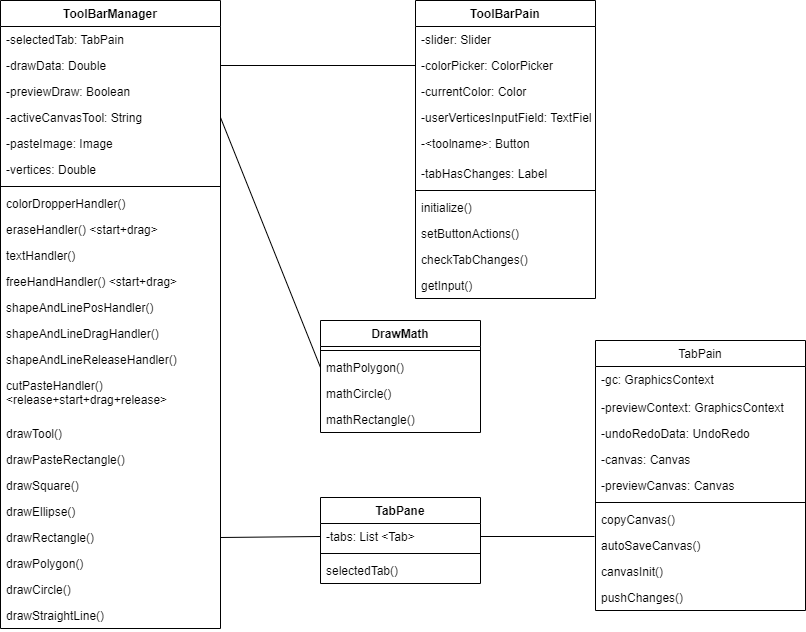

The diagram above was exported from draw.io. Its source (the exported page's mxGraphModel, read from the mxfile embedded in the PNG):
<mxGraphModel dx="1269" dy="719" grid="1" gridSize="10" guides="1" tooltips="1" connect="1" arrows="1" fold="1" page="1" pageScale="1" pageWidth="850" pageHeight="1100" math="0" shadow="0">
  <root>
    <mxCell id="0" />
    <mxCell id="1" parent="0" />
    <mxCell id="APFQTVrBIGLnxLd6OgU0-1" value="ToolBarPain" style="swimlane;fontStyle=1;align=center;verticalAlign=top;childLayout=stackLayout;horizontal=1;startSize=26;horizontalStack=0;resizeParent=1;resizeParentMax=0;resizeLast=0;collapsible=1;marginBottom=0;" vertex="1" parent="1">
      <mxGeometry x="435" y="10" width="180" height="298" as="geometry" />
    </mxCell>
    <mxCell id="APFQTVrBIGLnxLd6OgU0-2" value="-slider: Slider" style="text;strokeColor=none;fillColor=none;align=left;verticalAlign=top;spacingLeft=4;spacingRight=4;overflow=hidden;rotatable=0;points=[[0,0.5],[1,0.5]];portConstraint=eastwest;" vertex="1" parent="APFQTVrBIGLnxLd6OgU0-1">
      <mxGeometry y="26" width="180" height="26" as="geometry" />
    </mxCell>
    <mxCell id="APFQTVrBIGLnxLd6OgU0-49" value="-colorPicker: ColorPicker" style="text;strokeColor=none;fillColor=none;align=left;verticalAlign=top;spacingLeft=4;spacingRight=4;overflow=hidden;rotatable=0;points=[[0,0.5],[1,0.5]];portConstraint=eastwest;" vertex="1" parent="APFQTVrBIGLnxLd6OgU0-1">
      <mxGeometry y="52" width="180" height="26" as="geometry" />
    </mxCell>
    <mxCell id="APFQTVrBIGLnxLd6OgU0-50" value="-currentColor: Color" style="text;strokeColor=none;fillColor=none;align=left;verticalAlign=top;spacingLeft=4;spacingRight=4;overflow=hidden;rotatable=0;points=[[0,0.5],[1,0.5]];portConstraint=eastwest;" vertex="1" parent="APFQTVrBIGLnxLd6OgU0-1">
      <mxGeometry y="78" width="180" height="26" as="geometry" />
    </mxCell>
    <mxCell id="APFQTVrBIGLnxLd6OgU0-48" value="-userVerticesInputField: TextField" style="text;strokeColor=none;fillColor=none;align=left;verticalAlign=top;spacingLeft=4;spacingRight=4;overflow=hidden;rotatable=0;points=[[0,0.5],[1,0.5]];portConstraint=eastwest;" vertex="1" parent="APFQTVrBIGLnxLd6OgU0-1">
      <mxGeometry y="104" width="180" height="26" as="geometry" />
    </mxCell>
    <mxCell id="APFQTVrBIGLnxLd6OgU0-51" value="-&lt;toolname&gt;: Button" style="text;strokeColor=none;fillColor=none;align=left;verticalAlign=top;spacingLeft=4;spacingRight=4;overflow=hidden;rotatable=0;points=[[0,0.5],[1,0.5]];portConstraint=eastwest;" vertex="1" parent="APFQTVrBIGLnxLd6OgU0-1">
      <mxGeometry y="130" width="180" height="30" as="geometry" />
    </mxCell>
    <mxCell id="APFQTVrBIGLnxLd6OgU0-47" value="-tabHasChanges: Label" style="text;strokeColor=none;fillColor=none;align=left;verticalAlign=top;spacingLeft=4;spacingRight=4;overflow=hidden;rotatable=0;points=[[0,0.5],[1,0.5]];portConstraint=eastwest;" vertex="1" parent="APFQTVrBIGLnxLd6OgU0-1">
      <mxGeometry y="160" width="180" height="26" as="geometry" />
    </mxCell>
    <mxCell id="APFQTVrBIGLnxLd6OgU0-3" value="" style="line;strokeWidth=1;fillColor=none;align=left;verticalAlign=middle;spacingTop=-1;spacingLeft=3;spacingRight=3;rotatable=0;labelPosition=right;points=[];portConstraint=eastwest;" vertex="1" parent="APFQTVrBIGLnxLd6OgU0-1">
      <mxGeometry y="186" width="180" height="8" as="geometry" />
    </mxCell>
    <mxCell id="APFQTVrBIGLnxLd6OgU0-53" value="initialize()" style="text;strokeColor=none;fillColor=none;align=left;verticalAlign=top;spacingLeft=4;spacingRight=4;overflow=hidden;rotatable=0;points=[[0,0.5],[1,0.5]];portConstraint=eastwest;" vertex="1" parent="APFQTVrBIGLnxLd6OgU0-1">
      <mxGeometry y="194" width="180" height="26" as="geometry" />
    </mxCell>
    <mxCell id="APFQTVrBIGLnxLd6OgU0-55" value="setButtonActions()" style="text;strokeColor=none;fillColor=none;align=left;verticalAlign=top;spacingLeft=4;spacingRight=4;overflow=hidden;rotatable=0;points=[[0,0.5],[1,0.5]];portConstraint=eastwest;" vertex="1" parent="APFQTVrBIGLnxLd6OgU0-1">
      <mxGeometry y="220" width="180" height="26" as="geometry" />
    </mxCell>
    <mxCell id="APFQTVrBIGLnxLd6OgU0-54" value="checkTabChanges()" style="text;strokeColor=none;fillColor=none;align=left;verticalAlign=top;spacingLeft=4;spacingRight=4;overflow=hidden;rotatable=0;points=[[0,0.5],[1,0.5]];portConstraint=eastwest;" vertex="1" parent="APFQTVrBIGLnxLd6OgU0-1">
      <mxGeometry y="246" width="180" height="26" as="geometry" />
    </mxCell>
    <mxCell id="APFQTVrBIGLnxLd6OgU0-52" value="getInput()" style="text;strokeColor=none;fillColor=none;align=left;verticalAlign=top;spacingLeft=4;spacingRight=4;overflow=hidden;rotatable=0;points=[[0,0.5],[1,0.5]];portConstraint=eastwest;" vertex="1" parent="APFQTVrBIGLnxLd6OgU0-1">
      <mxGeometry y="272" width="180" height="26" as="geometry" />
    </mxCell>
    <mxCell id="APFQTVrBIGLnxLd6OgU0-5" value="ToolBarManager" style="swimlane;fontStyle=1;align=center;verticalAlign=top;childLayout=stackLayout;horizontal=1;startSize=26;horizontalStack=0;resizeParent=1;resizeParentMax=0;resizeLast=0;collapsible=1;marginBottom=0;" vertex="1" parent="1">
      <mxGeometry x="20" y="10" width="220" height="628" as="geometry" />
    </mxCell>
    <mxCell id="APFQTVrBIGLnxLd6OgU0-6" value="-selectedTab: TabPain" style="text;strokeColor=none;fillColor=none;align=left;verticalAlign=top;spacingLeft=4;spacingRight=4;overflow=hidden;rotatable=0;points=[[0,0.5],[1,0.5]];portConstraint=eastwest;" vertex="1" parent="APFQTVrBIGLnxLd6OgU0-5">
      <mxGeometry y="26" width="220" height="26" as="geometry" />
    </mxCell>
    <mxCell id="APFQTVrBIGLnxLd6OgU0-57" value="-drawData: Double" style="text;strokeColor=none;fillColor=none;align=left;verticalAlign=top;spacingLeft=4;spacingRight=4;overflow=hidden;rotatable=0;points=[[0,0.5],[1,0.5]];portConstraint=eastwest;" vertex="1" parent="APFQTVrBIGLnxLd6OgU0-5">
      <mxGeometry y="52" width="220" height="26" as="geometry" />
    </mxCell>
    <mxCell id="APFQTVrBIGLnxLd6OgU0-60" value="-previewDraw: Boolean" style="text;strokeColor=none;fillColor=none;align=left;verticalAlign=top;spacingLeft=4;spacingRight=4;overflow=hidden;rotatable=0;points=[[0,0.5],[1,0.5]];portConstraint=eastwest;" vertex="1" parent="APFQTVrBIGLnxLd6OgU0-5">
      <mxGeometry y="78" width="220" height="26" as="geometry" />
    </mxCell>
    <mxCell id="APFQTVrBIGLnxLd6OgU0-61" value="-activeCanvasTool: String" style="text;strokeColor=none;fillColor=none;align=left;verticalAlign=top;spacingLeft=4;spacingRight=4;overflow=hidden;rotatable=0;points=[[0,0.5],[1,0.5]];portConstraint=eastwest;" vertex="1" parent="APFQTVrBIGLnxLd6OgU0-5">
      <mxGeometry y="104" width="220" height="26" as="geometry" />
    </mxCell>
    <mxCell id="APFQTVrBIGLnxLd6OgU0-62" value="-pasteImage: Image" style="text;strokeColor=none;fillColor=none;align=left;verticalAlign=top;spacingLeft=4;spacingRight=4;overflow=hidden;rotatable=0;points=[[0,0.5],[1,0.5]];portConstraint=eastwest;" vertex="1" parent="APFQTVrBIGLnxLd6OgU0-5">
      <mxGeometry y="130" width="220" height="26" as="geometry" />
    </mxCell>
    <mxCell id="APFQTVrBIGLnxLd6OgU0-56" value="-vertices: Double" style="text;strokeColor=none;fillColor=none;align=left;verticalAlign=top;spacingLeft=4;spacingRight=4;overflow=hidden;rotatable=0;points=[[0,0.5],[1,0.5]];portConstraint=eastwest;" vertex="1" parent="APFQTVrBIGLnxLd6OgU0-5">
      <mxGeometry y="156" width="220" height="26" as="geometry" />
    </mxCell>
    <mxCell id="APFQTVrBIGLnxLd6OgU0-7" value="" style="line;strokeWidth=1;fillColor=none;align=left;verticalAlign=middle;spacingTop=-1;spacingLeft=3;spacingRight=3;rotatable=0;labelPosition=right;points=[];portConstraint=eastwest;" vertex="1" parent="APFQTVrBIGLnxLd6OgU0-5">
      <mxGeometry y="182" width="220" height="8" as="geometry" />
    </mxCell>
    <mxCell id="APFQTVrBIGLnxLd6OgU0-63" value="colorDropperHandler()" style="text;strokeColor=none;fillColor=none;align=left;verticalAlign=top;spacingLeft=4;spacingRight=4;overflow=hidden;rotatable=0;points=[[0,0.5],[1,0.5]];portConstraint=eastwest;" vertex="1" parent="APFQTVrBIGLnxLd6OgU0-5">
      <mxGeometry y="190" width="220" height="26" as="geometry" />
    </mxCell>
    <mxCell id="APFQTVrBIGLnxLd6OgU0-64" value="eraseHandler() &lt;start+drag&gt;" style="text;strokeColor=none;fillColor=none;align=left;verticalAlign=top;spacingLeft=4;spacingRight=4;overflow=hidden;rotatable=0;points=[[0,0.5],[1,0.5]];portConstraint=eastwest;" vertex="1" parent="APFQTVrBIGLnxLd6OgU0-5">
      <mxGeometry y="216" width="220" height="26" as="geometry" />
    </mxCell>
    <mxCell id="APFQTVrBIGLnxLd6OgU0-65" value="textHandler()" style="text;strokeColor=none;fillColor=none;align=left;verticalAlign=top;spacingLeft=4;spacingRight=4;overflow=hidden;rotatable=0;points=[[0,0.5],[1,0.5]];portConstraint=eastwest;" vertex="1" parent="APFQTVrBIGLnxLd6OgU0-5">
      <mxGeometry y="242" width="220" height="26" as="geometry" />
    </mxCell>
    <mxCell id="APFQTVrBIGLnxLd6OgU0-8" value="freeHandHandler() &lt;start+drag&gt;" style="text;strokeColor=none;fillColor=none;align=left;verticalAlign=top;spacingLeft=4;spacingRight=4;overflow=hidden;rotatable=0;points=[[0,0.5],[1,0.5]];portConstraint=eastwest;" vertex="1" parent="APFQTVrBIGLnxLd6OgU0-5">
      <mxGeometry y="268" width="220" height="26" as="geometry" />
    </mxCell>
    <mxCell id="APFQTVrBIGLnxLd6OgU0-66" value="shapeAndLinePosHandler()" style="text;strokeColor=none;fillColor=none;align=left;verticalAlign=top;spacingLeft=4;spacingRight=4;overflow=hidden;rotatable=0;points=[[0,0.5],[1,0.5]];portConstraint=eastwest;" vertex="1" parent="APFQTVrBIGLnxLd6OgU0-5">
      <mxGeometry y="294" width="220" height="26" as="geometry" />
    </mxCell>
    <mxCell id="APFQTVrBIGLnxLd6OgU0-70" value="shapeAndLineDragHandler()" style="text;strokeColor=none;fillColor=none;align=left;verticalAlign=top;spacingLeft=4;spacingRight=4;overflow=hidden;rotatable=0;points=[[0,0.5],[1,0.5]];portConstraint=eastwest;" vertex="1" parent="APFQTVrBIGLnxLd6OgU0-5">
      <mxGeometry y="320" width="220" height="26" as="geometry" />
    </mxCell>
    <mxCell id="APFQTVrBIGLnxLd6OgU0-69" value="shapeAndLineReleaseHandler()" style="text;strokeColor=none;fillColor=none;align=left;verticalAlign=top;spacingLeft=4;spacingRight=4;overflow=hidden;rotatable=0;points=[[0,0.5],[1,0.5]];portConstraint=eastwest;" vertex="1" parent="APFQTVrBIGLnxLd6OgU0-5">
      <mxGeometry y="346" width="220" height="26" as="geometry" />
    </mxCell>
    <mxCell id="APFQTVrBIGLnxLd6OgU0-67" value="cutPasteHandler() &#10;&lt;release+start+drag+release&gt;" style="text;strokeColor=none;fillColor=none;align=left;verticalAlign=top;spacingLeft=4;spacingRight=4;overflow=hidden;rotatable=0;points=[[0,0.5],[1,0.5]];portConstraint=eastwest;" vertex="1" parent="APFQTVrBIGLnxLd6OgU0-5">
      <mxGeometry y="372" width="220" height="48" as="geometry" />
    </mxCell>
    <mxCell id="APFQTVrBIGLnxLd6OgU0-72" value="drawTool()" style="text;strokeColor=none;fillColor=none;align=left;verticalAlign=top;spacingLeft=4;spacingRight=4;overflow=hidden;rotatable=0;points=[[0,0.5],[1,0.5]];portConstraint=eastwest;" vertex="1" parent="APFQTVrBIGLnxLd6OgU0-5">
      <mxGeometry y="420" width="220" height="26" as="geometry" />
    </mxCell>
    <mxCell id="APFQTVrBIGLnxLd6OgU0-79" value="drawPasteRectangle()" style="text;strokeColor=none;fillColor=none;align=left;verticalAlign=top;spacingLeft=4;spacingRight=4;overflow=hidden;rotatable=0;points=[[0,0.5],[1,0.5]];portConstraint=eastwest;" vertex="1" parent="APFQTVrBIGLnxLd6OgU0-5">
      <mxGeometry y="446" width="220" height="26" as="geometry" />
    </mxCell>
    <mxCell id="APFQTVrBIGLnxLd6OgU0-75" value="drawSquare()" style="text;strokeColor=none;fillColor=none;align=left;verticalAlign=top;spacingLeft=4;spacingRight=4;overflow=hidden;rotatable=0;points=[[0,0.5],[1,0.5]];portConstraint=eastwest;" vertex="1" parent="APFQTVrBIGLnxLd6OgU0-5">
      <mxGeometry y="472" width="220" height="26" as="geometry" />
    </mxCell>
    <mxCell id="APFQTVrBIGLnxLd6OgU0-74" value="drawEllipse()" style="text;strokeColor=none;fillColor=none;align=left;verticalAlign=top;spacingLeft=4;spacingRight=4;overflow=hidden;rotatable=0;points=[[0,0.5],[1,0.5]];portConstraint=eastwest;" vertex="1" parent="APFQTVrBIGLnxLd6OgU0-5">
      <mxGeometry y="498" width="220" height="26" as="geometry" />
    </mxCell>
    <mxCell id="APFQTVrBIGLnxLd6OgU0-76" value="drawRectangle()" style="text;strokeColor=none;fillColor=none;align=left;verticalAlign=top;spacingLeft=4;spacingRight=4;overflow=hidden;rotatable=0;points=[[0,0.5],[1,0.5]];portConstraint=eastwest;" vertex="1" parent="APFQTVrBIGLnxLd6OgU0-5">
      <mxGeometry y="524" width="220" height="26" as="geometry" />
    </mxCell>
    <mxCell id="APFQTVrBIGLnxLd6OgU0-77" value="drawPolygon()" style="text;strokeColor=none;fillColor=none;align=left;verticalAlign=top;spacingLeft=4;spacingRight=4;overflow=hidden;rotatable=0;points=[[0,0.5],[1,0.5]];portConstraint=eastwest;" vertex="1" parent="APFQTVrBIGLnxLd6OgU0-5">
      <mxGeometry y="550" width="220" height="26" as="geometry" />
    </mxCell>
    <mxCell id="APFQTVrBIGLnxLd6OgU0-73" value="drawCircle()" style="text;strokeColor=none;fillColor=none;align=left;verticalAlign=top;spacingLeft=4;spacingRight=4;overflow=hidden;rotatable=0;points=[[0,0.5],[1,0.5]];portConstraint=eastwest;" vertex="1" parent="APFQTVrBIGLnxLd6OgU0-5">
      <mxGeometry y="576" width="220" height="26" as="geometry" />
    </mxCell>
    <mxCell id="APFQTVrBIGLnxLd6OgU0-78" value="drawStraightLine()" style="text;strokeColor=none;fillColor=none;align=left;verticalAlign=top;spacingLeft=4;spacingRight=4;overflow=hidden;rotatable=0;points=[[0,0.5],[1,0.5]];portConstraint=eastwest;" vertex="1" parent="APFQTVrBIGLnxLd6OgU0-5">
      <mxGeometry y="602" width="220" height="26" as="geometry" />
    </mxCell>
    <mxCell id="APFQTVrBIGLnxLd6OgU0-13" value="DrawMath" style="swimlane;fontStyle=1;align=center;verticalAlign=top;childLayout=stackLayout;horizontal=1;startSize=26;horizontalStack=0;resizeParent=1;resizeParentMax=0;resizeLast=0;collapsible=1;marginBottom=0;" vertex="1" parent="1">
      <mxGeometry x="340" y="330" width="160" height="112" as="geometry" />
    </mxCell>
    <mxCell id="APFQTVrBIGLnxLd6OgU0-15" value="" style="line;strokeWidth=1;fillColor=none;align=left;verticalAlign=middle;spacingTop=-1;spacingLeft=3;spacingRight=3;rotatable=0;labelPosition=right;points=[];portConstraint=eastwest;" vertex="1" parent="APFQTVrBIGLnxLd6OgU0-13">
      <mxGeometry y="26" width="160" height="8" as="geometry" />
    </mxCell>
    <mxCell id="APFQTVrBIGLnxLd6OgU0-45" value="mathPolygon()" style="text;strokeColor=none;fillColor=none;align=left;verticalAlign=top;spacingLeft=4;spacingRight=4;overflow=hidden;rotatable=0;points=[[0,0.5],[1,0.5]];portConstraint=eastwest;" vertex="1" parent="APFQTVrBIGLnxLd6OgU0-13">
      <mxGeometry y="34" width="160" height="26" as="geometry" />
    </mxCell>
    <mxCell id="APFQTVrBIGLnxLd6OgU0-46" value="mathCircle()" style="text;strokeColor=none;fillColor=none;align=left;verticalAlign=top;spacingLeft=4;spacingRight=4;overflow=hidden;rotatable=0;points=[[0,0.5],[1,0.5]];portConstraint=eastwest;" vertex="1" parent="APFQTVrBIGLnxLd6OgU0-13">
      <mxGeometry y="60" width="160" height="26" as="geometry" />
    </mxCell>
    <mxCell id="APFQTVrBIGLnxLd6OgU0-16" value="mathRectangle()" style="text;strokeColor=none;fillColor=none;align=left;verticalAlign=top;spacingLeft=4;spacingRight=4;overflow=hidden;rotatable=0;points=[[0,0.5],[1,0.5]];portConstraint=eastwest;" vertex="1" parent="APFQTVrBIGLnxLd6OgU0-13">
      <mxGeometry y="86" width="160" height="26" as="geometry" />
    </mxCell>
    <mxCell id="APFQTVrBIGLnxLd6OgU0-17" value="" style="endArrow=none;html=1;rounded=0;exitX=1;exitY=0.5;exitDx=0;exitDy=0;entryX=0;entryY=0.5;entryDx=0;entryDy=0;" edge="1" parent="1" source="APFQTVrBIGLnxLd6OgU0-57" target="APFQTVrBIGLnxLd6OgU0-49">
      <mxGeometry width="50" height="50" relative="1" as="geometry">
        <mxPoint x="200" y="200" as="sourcePoint" />
        <mxPoint x="110" y="420" as="targetPoint" />
      </mxGeometry>
    </mxCell>
    <mxCell id="APFQTVrBIGLnxLd6OgU0-18" value="" style="endArrow=none;html=1;rounded=0;entryX=1;entryY=0.5;entryDx=0;entryDy=0;exitX=0;exitY=0.5;exitDx=0;exitDy=0;" edge="1" parent="1" source="APFQTVrBIGLnxLd6OgU0-45" target="APFQTVrBIGLnxLd6OgU0-61">
      <mxGeometry width="50" height="50" relative="1" as="geometry">
        <mxPoint x="500" y="289" as="sourcePoint" />
        <mxPoint x="570" y="180" as="targetPoint" />
      </mxGeometry>
    </mxCell>
    <mxCell id="APFQTVrBIGLnxLd6OgU0-20" value="TabPane" style="swimlane;fontStyle=1;align=center;verticalAlign=top;childLayout=stackLayout;horizontal=1;startSize=26;horizontalStack=0;resizeParent=1;resizeParentMax=0;resizeLast=0;collapsible=1;marginBottom=0;" vertex="1" parent="1">
      <mxGeometry x="340" y="507" width="160" height="86" as="geometry" />
    </mxCell>
    <mxCell id="APFQTVrBIGLnxLd6OgU0-21" value="-tabs: List &lt;Tab&gt;" style="text;strokeColor=none;fillColor=none;align=left;verticalAlign=top;spacingLeft=4;spacingRight=4;overflow=hidden;rotatable=0;points=[[0,0.5],[1,0.5]];portConstraint=eastwest;" vertex="1" parent="APFQTVrBIGLnxLd6OgU0-20">
      <mxGeometry y="26" width="160" height="26" as="geometry" />
    </mxCell>
    <mxCell id="APFQTVrBIGLnxLd6OgU0-22" value="" style="line;strokeWidth=1;fillColor=none;align=left;verticalAlign=middle;spacingTop=-1;spacingLeft=3;spacingRight=3;rotatable=0;labelPosition=right;points=[];portConstraint=eastwest;" vertex="1" parent="APFQTVrBIGLnxLd6OgU0-20">
      <mxGeometry y="52" width="160" height="8" as="geometry" />
    </mxCell>
    <mxCell id="APFQTVrBIGLnxLd6OgU0-23" value="selectedTab()" style="text;strokeColor=none;fillColor=none;align=left;verticalAlign=top;spacingLeft=4;spacingRight=4;overflow=hidden;rotatable=0;points=[[0,0.5],[1,0.5]];portConstraint=eastwest;" vertex="1" parent="APFQTVrBIGLnxLd6OgU0-20">
      <mxGeometry y="60" width="160" height="26" as="geometry" />
    </mxCell>
    <mxCell id="APFQTVrBIGLnxLd6OgU0-25" value="" style="endArrow=none;html=1;rounded=0;entryX=1;entryY=0.5;entryDx=0;entryDy=0;exitX=-0.005;exitY=0.154;exitDx=0;exitDy=0;exitPerimeter=0;" edge="1" parent="1" source="APFQTVrBIGLnxLd6OgU0-39" target="APFQTVrBIGLnxLd6OgU0-21">
      <mxGeometry width="50" height="50" relative="1" as="geometry">
        <mxPoint x="500" y="489" as="sourcePoint" />
        <mxPoint x="250" y="299" as="targetPoint" />
      </mxGeometry>
    </mxCell>
    <mxCell id="APFQTVrBIGLnxLd6OgU0-26" value="TabPain" style="swimlane;fontStyle=0;align=center;verticalAlign=top;childLayout=stackLayout;horizontal=1;startSize=26;horizontalStack=0;resizeParent=1;resizeLast=0;collapsible=1;marginBottom=0;rounded=0;shadow=0;strokeWidth=1;" vertex="1" parent="1">
      <mxGeometry x="615" y="350" width="210" height="270" as="geometry">
        <mxRectangle x="130" y="380" width="160" height="26" as="alternateBounds" />
      </mxGeometry>
    </mxCell>
    <mxCell id="APFQTVrBIGLnxLd6OgU0-28" value="-gc: GraphicsContext&#10;" style="text;align=left;verticalAlign=top;spacingLeft=4;spacingRight=4;overflow=hidden;rotatable=0;points=[[0,0.5],[1,0.5]];portConstraint=eastwest;rounded=0;shadow=0;html=0;" vertex="1" parent="APFQTVrBIGLnxLd6OgU0-26">
      <mxGeometry y="26" width="210" height="28" as="geometry" />
    </mxCell>
    <mxCell id="APFQTVrBIGLnxLd6OgU0-29" value="-previewContext: GraphicsContext" style="text;strokeColor=none;fillColor=none;align=left;verticalAlign=top;spacingLeft=4;spacingRight=4;overflow=hidden;rotatable=0;points=[[0,0.5],[1,0.5]];portConstraint=eastwest;" vertex="1" parent="APFQTVrBIGLnxLd6OgU0-26">
      <mxGeometry y="54" width="210" height="26" as="geometry" />
    </mxCell>
    <mxCell id="APFQTVrBIGLnxLd6OgU0-42" value="-undoRedoData: UndoRedo" style="text;strokeColor=none;fillColor=none;align=left;verticalAlign=top;spacingLeft=4;spacingRight=4;overflow=hidden;rotatable=0;points=[[0,0.5],[1,0.5]];portConstraint=eastwest;" vertex="1" parent="APFQTVrBIGLnxLd6OgU0-26">
      <mxGeometry y="80" width="210" height="26" as="geometry" />
    </mxCell>
    <mxCell id="APFQTVrBIGLnxLd6OgU0-30" value="-canvas: Canvas" style="text;strokeColor=none;fillColor=none;align=left;verticalAlign=top;spacingLeft=4;spacingRight=4;overflow=hidden;rotatable=0;points=[[0,0.5],[1,0.5]];portConstraint=eastwest;" vertex="1" parent="APFQTVrBIGLnxLd6OgU0-26">
      <mxGeometry y="106" width="210" height="26" as="geometry" />
    </mxCell>
    <mxCell id="APFQTVrBIGLnxLd6OgU0-31" value="-previewCanvas: Canvas" style="text;strokeColor=none;fillColor=none;align=left;verticalAlign=top;spacingLeft=4;spacingRight=4;overflow=hidden;rotatable=0;points=[[0,0.5],[1,0.5]];portConstraint=eastwest;" vertex="1" parent="APFQTVrBIGLnxLd6OgU0-26">
      <mxGeometry y="132" width="210" height="26" as="geometry" />
    </mxCell>
    <mxCell id="APFQTVrBIGLnxLd6OgU0-36" value="" style="line;html=1;strokeWidth=1;align=left;verticalAlign=middle;spacingTop=-1;spacingLeft=3;spacingRight=3;rotatable=0;labelPosition=right;points=[];portConstraint=eastwest;" vertex="1" parent="APFQTVrBIGLnxLd6OgU0-26">
      <mxGeometry y="158" width="210" height="8" as="geometry" />
    </mxCell>
    <mxCell id="APFQTVrBIGLnxLd6OgU0-38" value="copyCanvas()" style="text;strokeColor=none;fillColor=none;align=left;verticalAlign=top;spacingLeft=4;spacingRight=4;overflow=hidden;rotatable=0;points=[[0,0.5],[1,0.5]];portConstraint=eastwest;" vertex="1" parent="APFQTVrBIGLnxLd6OgU0-26">
      <mxGeometry y="166" width="210" height="26" as="geometry" />
    </mxCell>
    <mxCell id="APFQTVrBIGLnxLd6OgU0-39" value="autoSaveCanvas()" style="text;strokeColor=none;fillColor=none;align=left;verticalAlign=top;spacingLeft=4;spacingRight=4;overflow=hidden;rotatable=0;points=[[0,0.5],[1,0.5]];portConstraint=eastwest;" vertex="1" parent="APFQTVrBIGLnxLd6OgU0-26">
      <mxGeometry y="192" width="210" height="26" as="geometry" />
    </mxCell>
    <mxCell id="APFQTVrBIGLnxLd6OgU0-41" value="canvasInit()" style="text;align=left;verticalAlign=top;spacingLeft=4;spacingRight=4;overflow=hidden;rotatable=0;points=[[0,0.5],[1,0.5]];portConstraint=eastwest;" vertex="1" parent="APFQTVrBIGLnxLd6OgU0-26">
      <mxGeometry y="218" width="210" height="26" as="geometry" />
    </mxCell>
    <mxCell id="APFQTVrBIGLnxLd6OgU0-43" value="pushChanges()" style="text;strokeColor=none;fillColor=none;align=left;verticalAlign=top;spacingLeft=4;spacingRight=4;overflow=hidden;rotatable=0;points=[[0,0.5],[1,0.5]];portConstraint=eastwest;" vertex="1" parent="APFQTVrBIGLnxLd6OgU0-26">
      <mxGeometry y="244" width="210" height="26" as="geometry" />
    </mxCell>
    <mxCell id="APFQTVrBIGLnxLd6OgU0-68" value="" style="endArrow=none;html=1;rounded=0;exitX=0;exitY=0.5;exitDx=0;exitDy=0;entryX=1;entryY=0.5;entryDx=0;entryDy=0;" edge="1" parent="1" source="APFQTVrBIGLnxLd6OgU0-21" target="APFQTVrBIGLnxLd6OgU0-76">
      <mxGeometry width="50" height="50" relative="1" as="geometry">
        <mxPoint x="270" y="430" as="sourcePoint" />
        <mxPoint x="320" y="510" as="targetPoint" />
      </mxGeometry>
    </mxCell>
  </root>
</mxGraphModel>